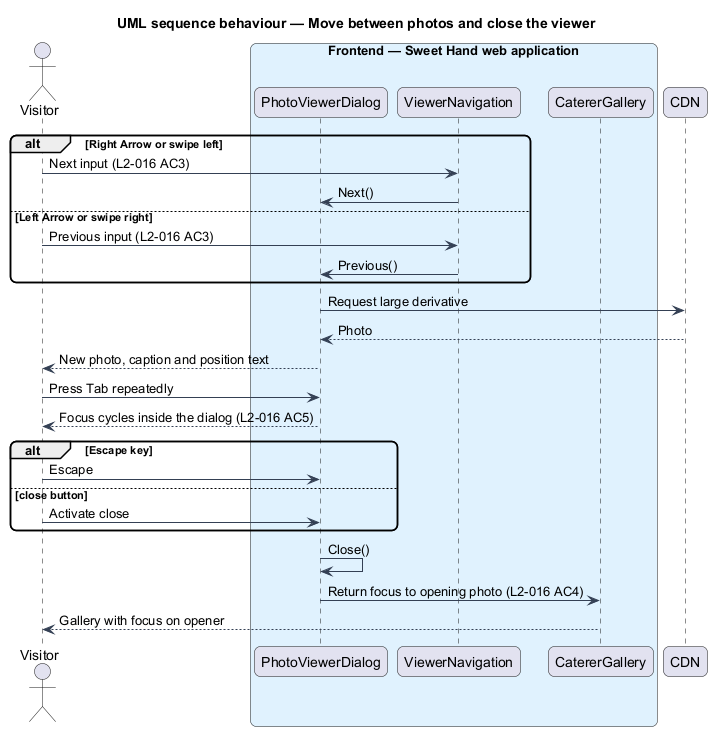

The diagram above was rendered by PlantUML. Its source (embedded in the PNG):
@startuml
title UML sequence behaviour — Move between photos and close the viewer
skinparam backgroundColor #FFFFFF
skinparam shadowing false
skinparam roundcorner 12
skinparam defaultFontName Arial
skinparam ArrowColor #344054
actor "Visitor" as actor
box "Frontend — Sweet Hand web application" #E0F2FE
  participant "PhotoViewerDialog" as viewer
  participant "ViewerNavigation" as nav
  participant "CatererGallery" as gallery
end box
participant "CDN" as cdn
alt Right Arrow or swipe left
  actor -> nav : Next input (L2-016 AC3)
  nav -> viewer : Next()
else Left Arrow or swipe right
  actor -> nav : Previous input (L2-016 AC3)
  nav -> viewer : Previous()
end
viewer -> cdn : Request large derivative
cdn --> viewer : Photo
viewer --> actor : New photo, caption and position text
actor -> viewer : Press Tab repeatedly
viewer --> actor : Focus cycles inside the dialog (L2-016 AC5)
alt Escape key
  actor -> viewer : Escape
else close button
  actor -> viewer : Activate close
end
viewer -> viewer : Close()
viewer -> gallery : Return focus to opening photo (L2-016 AC4)
gallery --> actor : Gallery with focus on opener
@enduml